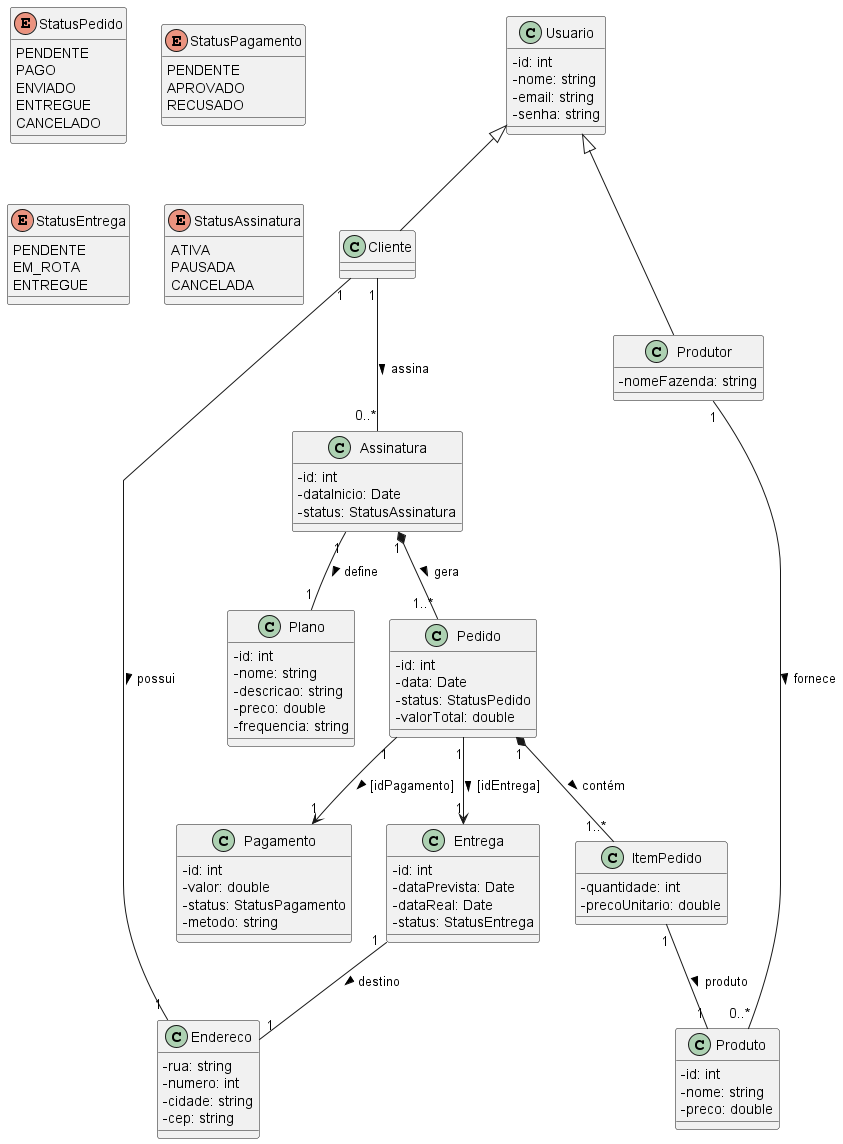

The diagram above was rendered by PlantUML. Its source (embedded in the PNG):
@startuml
'skinparam style strictuml
skinparam SequenceMessageAlignment center
skinparam classAttributeIconSize 0

' =========================
' USUÁRIOS
' =========================

class Usuario {
  -id: int
  -nome: string
  -email: string
  -senha: string
}

class Cliente
class Produtor {
  -nomeFazenda: string
}

Usuario <|-- Cliente
Usuario <|-- Produtor

' =========================
' ENDEREÇO (OBJETO DE VALOR)
' =========================

class Endereco {
  -rua: string
  -numero: int
  -cidade: string
  -cep: string
}

Cliente "1" -- "1" Endereco : possui >

' =========================
' PLANO E ASSINATURA
' =========================

class Plano {
  -id: int
  -nome: string
  -descricao: string
  -preco: double
  -frequencia: string
}

class Assinatura {
  -id: int
  -dataInicio: Date
  -status: StatusAssinatura
}

Cliente "1" -- "0..*" Assinatura : assina >
Assinatura "1" -- "1" Plano : define >

' =========================
' PEDIDO (DERIVADO DA ASSINATURA)
' =========================

class Pedido {
  -id: int
  -data: Date
  -status: StatusPedido
  -valorTotal: double
}

Assinatura "1" *-- "1..*" Pedido : gera >

' =========================
' ITEM PEDIDO (CLASSE ASSOCIATIVA)
' =========================

class ItemPedido {
  -quantidade: int
  -precoUnitario: double
}

class Produto {
  -id: int
  -nome: string
  -preco: double
}

Pedido "1" *-- "1..*" ItemPedido : contém >
ItemPedido "1" -- "1" Produto : produto >

Produtor "1" -- "0..*" Produto : fornece >

' =========================
' ENTREGA
' =========================

class Entrega {
  -id: int
  -dataPrevista: Date
  -dataReal: Date
  -status: StatusEntrega
}

Pedido "1" --> "1" Entrega : [idEntrega] >

Entrega "1" -- "1" Endereco : destino >

' =========================
' PAGAMENTO
' =========================

class Pagamento {
  -id: int
  -valor: double
  -status: StatusPagamento
  -metodo: string
}

Pedido "1" --> "1" Pagamento : [idPagamento] >

' =========================
' ENUMS (ESTADOS)
' =========================

enum StatusPedido {
  PENDENTE
  PAGO
  ENVIADO
  ENTREGUE
  CANCELADO
}

enum StatusPagamento {
  PENDENTE
  APROVADO
  RECUSADO
}

enum StatusEntrega {
  PENDENTE
  EM_ROTA
  ENTREGUE
}

enum StatusAssinatura {
  ATIVA
  PAUSADA
  CANCELADA
}

@enduml